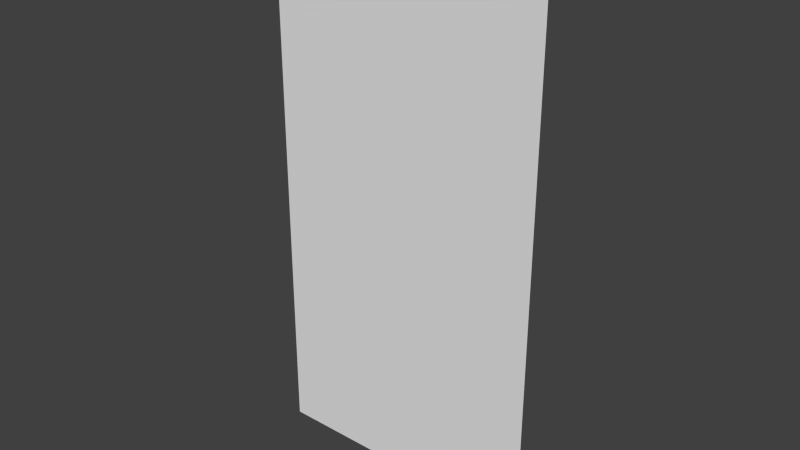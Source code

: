 # Source: phone_screen.blend  (saved by Blender 2.69.0; exported with 4.5.12 LTS)
import bpy
from mathutils import Matrix  # noqa: F401  (used for matrix-valued properties, if any)

bpy.ops.wm.read_factory_settings(use_empty=True)
scene = bpy.context.scene
scene.name = 'Scene'

# ---- collections
col_collection_1 = bpy.data.collections.new('Collection 1'); scene.collection.children.link(col_collection_1)

# ---- world
world_world = bpy.data.worlds.new('World'); scene.world = world_world
world_world.color = (0.05088, 0.05088, 0.05088)
world_world.use_sun_shadow = False
world_world.sun_shadow_jitter_overblur = 0.0
world_world.cycles.sampling_method = 'MANUAL'
world_world.cycles.sample_map_resolution = 256

# ---- meshes
me_cube_002 = bpy.data.meshes.new('Cube.002')
me_cube_002.from_pydata([(0.8832, 0.0, 0.9065), (-0.8832, 0.0, 0.9065), (0.8832, 0.0, -0.9065), (-0.8832, 0.0, -0.9065)], [], [(1, 3, 2, 0)])
me_cube_002.use_remesh_preserve_volume = False
me_cube_002.use_remesh_preserve_attributes = False
me_cube_002.use_mirror_vertex_groups = False
me_cube_002.update()

# ---- objects
ob_screen = bpy.data.objects.new('screen', me_cube_002)

# ---- transforms, parenting, visibility, modifiers, constraints
ob_screen.location = (0.0, 0.0, 0.0)
ob_screen.scale = (0.5302, 0.08469, 1.0)
ob_screen.lineart.crease_threshold = 0.0

# ---- collection membership
col_collection_1.objects.link(ob_screen)

# ---- scene / render settings (as saved in the file)
scene.frame_start = 1; scene.frame_end = 250; scene.frame_set(240)
scene.render.engine = 'BLENDER_EEVEE_NEXT'
scene.render.image_settings.color_mode = 'RGB'
scene.render.image_settings.compression = 90
scene.render.resolution_percentage = 50
scene.render.dither_intensity = 0.0
scene.cycles.use_denoising = False
scene.cycles.samples = 10
scene.cycles.sampling_pattern = 'TABULATED_SOBOL'
scene.cycles.light_sampling_threshold = 0.0
scene.cycles.use_adaptive_sampling = False
scene.cycles.use_light_tree = False
scene.cycles.blur_glossy = 0.0
scene.cycles.volume_bounces = 1
scene.cycles.pixel_filter_type = 'GAUSSIAN'
scene.cycles.sample_clamp_indirect = 0.0
scene.view_settings.view_transform = 'Standard'
bpy.context.view_layer.update()

# ---- added for rendering (the .blend has no active camera and no usable light): camera, sun
cam_auto = bpy.data.cameras.new('AutoCamera')
cam_auto.lens = 50.0
cam_auto.sensor_width = 36.0
cam_auto.clip_end = 1000.0
ob_auto_camera = bpy.data.objects.new('AutoCamera', cam_auto)
scene.collection.objects.link(ob_auto_camera)
ob_auto_camera.location = (1.88794, -2.26553, 1.51035)
ob_auto_camera.rotation_euler = (1.09748, -7.21219e-08, 0.694738)
scene.camera = ob_auto_camera
light_auto_sun = bpy.data.lights.new('AutoSun', 'SUN')
light_auto_sun.energy = 3.0
light_auto_sun.angle = 0.0523599
ob_auto_sun = bpy.data.objects.new('AutoSun', light_auto_sun)
scene.collection.objects.link(ob_auto_sun)
ob_auto_sun.rotation_euler = (0.872665, 0.174533, 0.523599)
bpy.context.view_layer.update()

